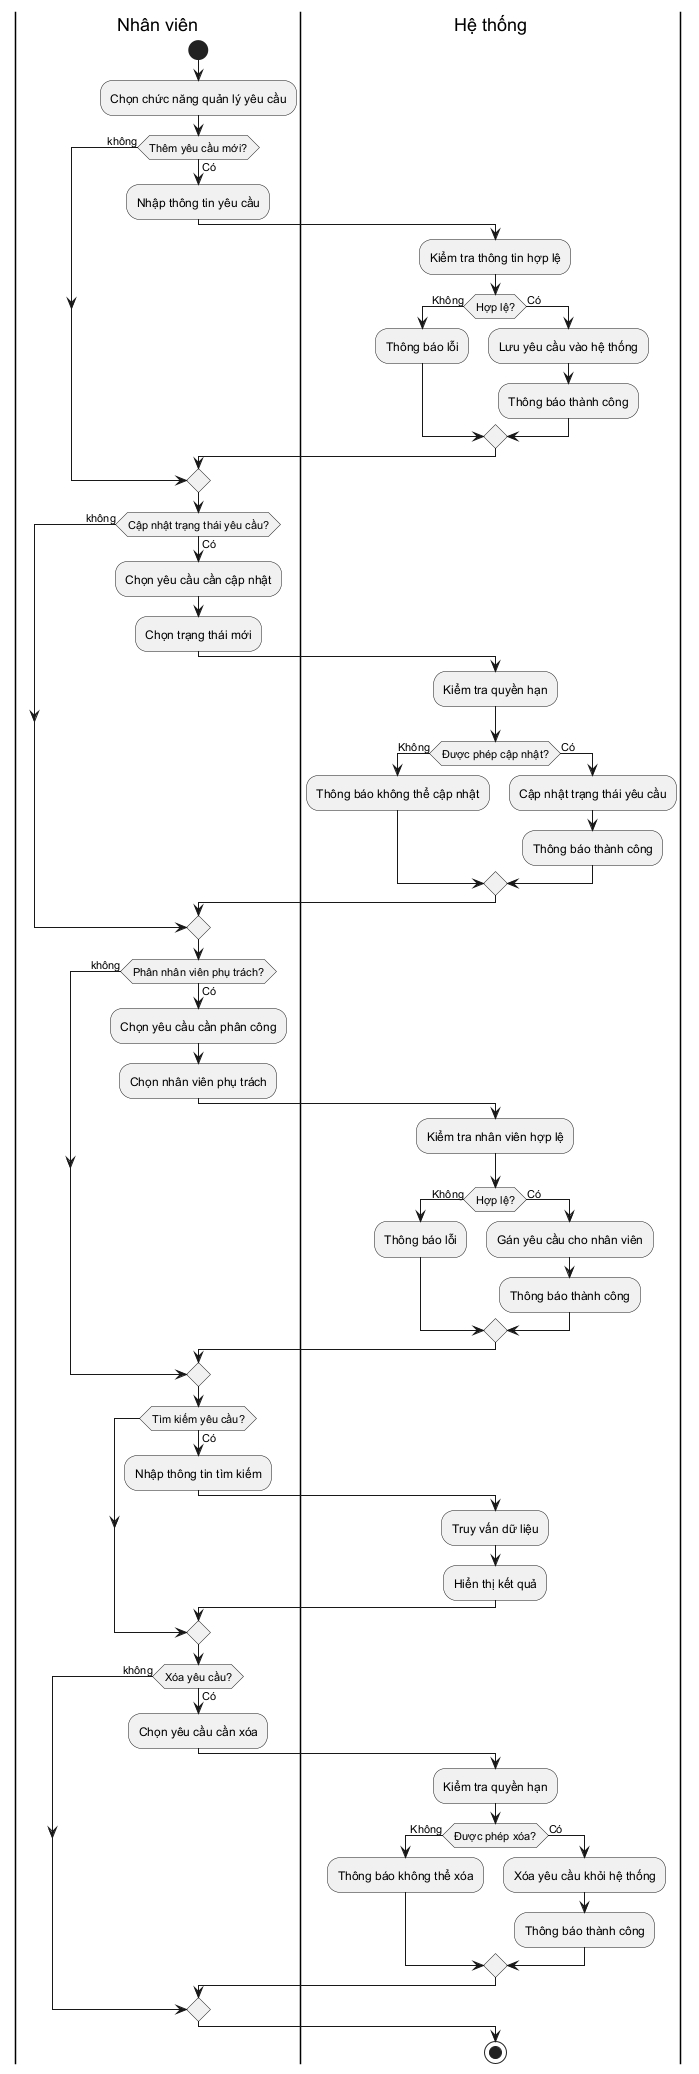

The diagram above was rendered by PlantUML. Its source (embedded in the PNG):
@startuml
|Nhân viên|
start
:Chọn chức năng quản lý yêu cầu;
if (Thêm yêu cầu mới?) then (Có)
    :Nhập thông tin yêu cầu;
    |Hệ thống|
    :Kiểm tra thông tin hợp lệ;
    if (Hợp lệ?) then (Không)
        :Thông báo lỗi;
    else (Có)
        :Lưu yêu cầu vào hệ thống;
        :Thông báo thành công;
    endif
else (không)
endif

|Nhân viên|
if (Cập nhật trạng thái yêu cầu?) then (Có)
    :Chọn yêu cầu cần cập nhật;
    :Chọn trạng thái mới;
    |Hệ thống|
    :Kiểm tra quyền hạn;
    if (Được phép cập nhật?) then (Không)
        :Thông báo không thể cập nhật;
    else (Có)
        :Cập nhật trạng thái yêu cầu;
        :Thông báo thành công;
    endif
else (không)
endif

|Nhân viên|
if (Phân nhân viên phụ trách?) then (Có)
    :Chọn yêu cầu cần phân công;
    :Chọn nhân viên phụ trách;
    |Hệ thống|
    :Kiểm tra nhân viên hợp lệ;
    if (Hợp lệ?) then (Không)
        :Thông báo lỗi;
    else (Có)
        :Gán yêu cầu cho nhân viên;
        :Thông báo thành công;
    endif
else (không)
endif

|Nhân viên|
if (Tìm kiếm yêu cầu?) then (Có)
    :Nhập thông tin tìm kiếm;
    |Hệ thống|
    :Truy vấn dữ liệu;
    :Hiển thị kết quả;
endif

|Nhân viên|
if (Xóa yêu cầu?) then (Có)
    :Chọn yêu cầu cần xóa;
    |Hệ thống|
    :Kiểm tra quyền hạn;
    if (Được phép xóa?) then (Không)
        :Thông báo không thể xóa;
    else (Có)
        :Xóa yêu cầu khỏi hệ thống;
        :Thông báo thành công;
    endif
else (không)
endif

stop
@enduml